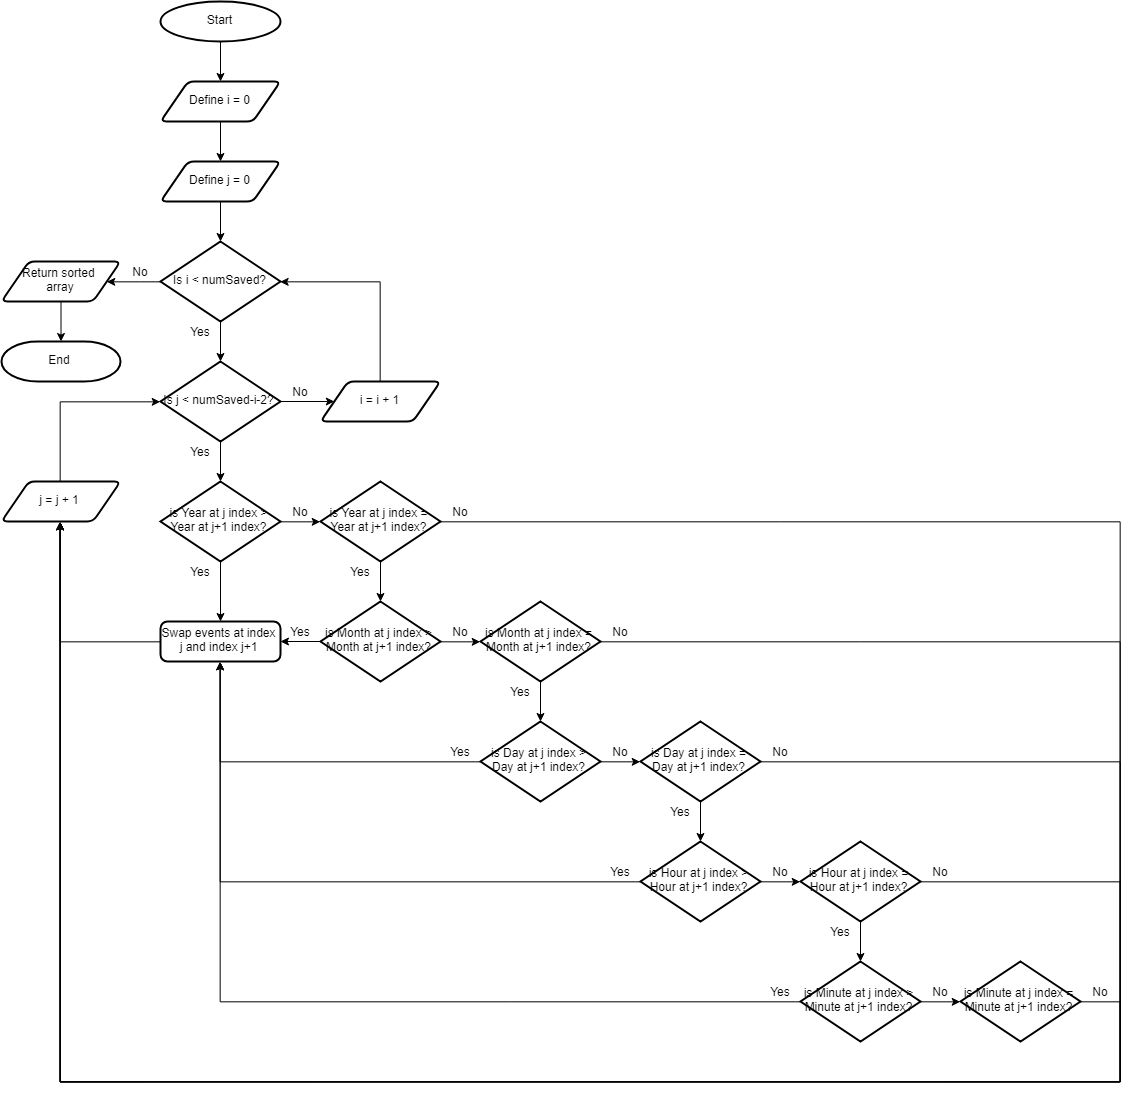

The diagram above was exported from draw.io. Its source (the exported page's mxGraphModel, read from the mxfile embedded in the PNG):
<mxGraphModel dx="3627" dy="1613" grid="1" gridSize="10" guides="1" tooltips="1" connect="1" arrows="1" fold="1" page="1" pageScale="1" pageWidth="827" pageHeight="1169" math="0" shadow="0">
  <root>
    <mxCell id="0" />
    <mxCell id="1" parent="0" />
    <mxCell id="2" value="" style="edgeStyle=orthogonalEdgeStyle;rounded=0;orthogonalLoop=1;jettySize=auto;html=1;" edge="1" source="3" parent="1">
      <mxGeometry relative="1" as="geometry">
        <mxPoint x="140" y="120" as="targetPoint" />
      </mxGeometry>
    </mxCell>
    <mxCell id="3" value="Start" style="strokeWidth=2;html=1;shape=mxgraph.flowchart.start_1;whiteSpace=wrap;" vertex="1" parent="1">
      <mxGeometry x="80" y="40" width="120" height="40" as="geometry" />
    </mxCell>
    <mxCell id="4" value="" style="edgeStyle=orthogonalEdgeStyle;rounded=0;orthogonalLoop=1;jettySize=auto;html=1;" edge="1" source="5" target="7" parent="1">
      <mxGeometry relative="1" as="geometry" />
    </mxCell>
    <mxCell id="5" value="Define i = 0" style="verticalLabelPosition=middle;verticalAlign=middle;html=1;strokeWidth=2;shape=parallelogram;perimeter=parallelogramPerimeter;whiteSpace=wrap;rounded=1;arcSize=12;size=0.23;labelPosition=center;align=center;" vertex="1" parent="1">
      <mxGeometry x="80" y="120" width="120" height="40" as="geometry" />
    </mxCell>
    <mxCell id="6" value="" style="edgeStyle=orthogonalEdgeStyle;rounded=0;orthogonalLoop=1;jettySize=auto;html=1;" edge="1" source="7" target="18" parent="1">
      <mxGeometry relative="1" as="geometry" />
    </mxCell>
    <mxCell id="7" value="Define j = 0" style="verticalLabelPosition=middle;verticalAlign=middle;html=1;strokeWidth=2;shape=parallelogram;perimeter=parallelogramPerimeter;whiteSpace=wrap;rounded=1;arcSize=12;size=0.23;labelPosition=center;align=center;" vertex="1" parent="1">
      <mxGeometry x="80" y="200" width="120" height="40" as="geometry" />
    </mxCell>
    <mxCell id="8" value="" style="edgeStyle=orthogonalEdgeStyle;rounded=0;orthogonalLoop=1;jettySize=auto;html=1;" edge="1" source="10" target="12" parent="1">
      <mxGeometry relative="1" as="geometry" />
    </mxCell>
    <mxCell id="9" style="edgeStyle=orthogonalEdgeStyle;rounded=0;orthogonalLoop=1;jettySize=auto;html=1;exitX=1;exitY=0.5;exitDx=0;exitDy=0;exitPerimeter=0;entryX=0;entryY=0.5;entryDx=0;entryDy=0;entryPerimeter=0;" edge="1" source="10" target="15" parent="1">
      <mxGeometry relative="1" as="geometry" />
    </mxCell>
    <mxCell id="10" value="&lt;font style=&quot;font-size: 12px&quot;&gt;is Year at j index &amp;gt; Year at j+1 index?&lt;/font&gt;" style="strokeWidth=2;html=1;shape=mxgraph.flowchart.decision;whiteSpace=wrap;rounded=1;" vertex="1" parent="1">
      <mxGeometry x="80" y="520" width="120" height="80" as="geometry" />
    </mxCell>
    <mxCell id="11" style="edgeStyle=orthogonalEdgeStyle;rounded=0;orthogonalLoop=1;jettySize=auto;html=1;exitX=0;exitY=0.5;exitDx=0;exitDy=0;entryX=0.5;entryY=1;entryDx=0;entryDy=0;" edge="1" source="12" target="69" parent="1">
      <mxGeometry relative="1" as="geometry" />
    </mxCell>
    <mxCell id="12" value="Swap events at index j and index j+1" style="rounded=1;whiteSpace=wrap;html=1;absoluteArcSize=1;arcSize=14;strokeWidth=2;" vertex="1" parent="1">
      <mxGeometry x="80" y="660" width="120" height="40" as="geometry" />
    </mxCell>
    <mxCell id="13" value="" style="edgeStyle=orthogonalEdgeStyle;rounded=0;orthogonalLoop=1;jettySize=auto;html=1;" edge="1" source="15" target="28" parent="1">
      <mxGeometry relative="1" as="geometry" />
    </mxCell>
    <mxCell id="14" style="edgeStyle=orthogonalEdgeStyle;rounded=0;orthogonalLoop=1;jettySize=auto;html=1;exitX=1;exitY=0.5;exitDx=0;exitDy=0;exitPerimeter=0;entryX=0.5;entryY=1;entryDx=0;entryDy=0;" edge="1" source="15" target="69" parent="1">
      <mxGeometry relative="1" as="geometry">
        <Array as="points">
          <mxPoint x="1040" y="560" />
          <mxPoint x="1040" y="1120" />
          <mxPoint x="-20" y="1120" />
        </Array>
      </mxGeometry>
    </mxCell>
    <mxCell id="15" value="&lt;font style=&quot;font-size: 12px&quot;&gt;is Year at j index = Year at j+1 index?&lt;/font&gt;" style="strokeWidth=2;html=1;shape=mxgraph.flowchart.decision;whiteSpace=wrap;rounded=1;" vertex="1" parent="1">
      <mxGeometry x="240" y="520" width="120" height="80" as="geometry" />
    </mxCell>
    <mxCell id="16" value="" style="edgeStyle=orthogonalEdgeStyle;rounded=0;orthogonalLoop=1;jettySize=auto;html=1;" edge="1" source="18" target="21" parent="1">
      <mxGeometry relative="1" as="geometry" />
    </mxCell>
    <mxCell id="17" value="" style="edgeStyle=orthogonalEdgeStyle;rounded=0;orthogonalLoop=1;jettySize=auto;html=1;entryX=1;entryY=0.5;entryDx=0;entryDy=0;" edge="1" source="18" target="66" parent="1">
      <mxGeometry relative="1" as="geometry">
        <mxPoint x="40" y="320" as="targetPoint" />
      </mxGeometry>
    </mxCell>
    <mxCell id="18" value="Is i &amp;lt; numSaved?" style="strokeWidth=2;html=1;shape=mxgraph.flowchart.decision;whiteSpace=wrap;rounded=1;" vertex="1" parent="1">
      <mxGeometry x="80" y="280" width="120" height="80" as="geometry" />
    </mxCell>
    <mxCell id="19" value="" style="edgeStyle=orthogonalEdgeStyle;rounded=0;orthogonalLoop=1;jettySize=auto;html=1;" edge="1" source="21" target="10" parent="1">
      <mxGeometry relative="1" as="geometry" />
    </mxCell>
    <mxCell id="20" value="" style="edgeStyle=orthogonalEdgeStyle;rounded=0;orthogonalLoop=1;jettySize=auto;html=1;" edge="1" source="21" target="62" parent="1">
      <mxGeometry relative="1" as="geometry" />
    </mxCell>
    <mxCell id="21" value="Is j &amp;lt; numSaved-i-2?" style="strokeWidth=2;html=1;shape=mxgraph.flowchart.decision;whiteSpace=wrap;rounded=1;" vertex="1" parent="1">
      <mxGeometry x="80" y="400" width="120" height="80" as="geometry" />
    </mxCell>
    <mxCell id="22" value="Yes" style="text;html=1;strokeColor=none;fillColor=none;align=center;verticalAlign=middle;whiteSpace=wrap;rounded=0;" vertex="1" parent="1">
      <mxGeometry x="100" y="360" width="40" height="20" as="geometry" />
    </mxCell>
    <mxCell id="23" value="Yes" style="text;html=1;strokeColor=none;fillColor=none;align=center;verticalAlign=middle;whiteSpace=wrap;rounded=0;" vertex="1" parent="1">
      <mxGeometry x="100" y="480" width="40" height="20" as="geometry" />
    </mxCell>
    <mxCell id="24" value="No" style="text;html=1;strokeColor=none;fillColor=none;align=center;verticalAlign=middle;whiteSpace=wrap;rounded=0;" vertex="1" parent="1">
      <mxGeometry x="200" y="540" width="40" height="20" as="geometry" />
    </mxCell>
    <mxCell id="25" value="Yes" style="text;html=1;strokeColor=none;fillColor=none;align=center;verticalAlign=middle;whiteSpace=wrap;rounded=0;" vertex="1" parent="1">
      <mxGeometry x="100" y="600" width="40" height="20" as="geometry" />
    </mxCell>
    <mxCell id="26" style="edgeStyle=orthogonalEdgeStyle;rounded=0;orthogonalLoop=1;jettySize=auto;html=1;exitX=1;exitY=0.5;exitDx=0;exitDy=0;exitPerimeter=0;entryX=0;entryY=0.5;entryDx=0;entryDy=0;entryPerimeter=0;" edge="1" source="28" target="31" parent="1">
      <mxGeometry relative="1" as="geometry" />
    </mxCell>
    <mxCell id="27" value="" style="edgeStyle=orthogonalEdgeStyle;rounded=0;orthogonalLoop=1;jettySize=auto;html=1;" edge="1" source="28" target="12" parent="1">
      <mxGeometry relative="1" as="geometry" />
    </mxCell>
    <mxCell id="28" value="&lt;font style=&quot;font-size: 12px&quot;&gt;is Month at j index &amp;gt; Month at j+1 index?&lt;/font&gt;" style="strokeWidth=2;html=1;shape=mxgraph.flowchart.decision;whiteSpace=wrap;rounded=1;" vertex="1" parent="1">
      <mxGeometry x="240" y="640" width="120" height="80" as="geometry" />
    </mxCell>
    <mxCell id="29" value="" style="edgeStyle=orthogonalEdgeStyle;rounded=0;orthogonalLoop=1;jettySize=auto;html=1;" edge="1" source="31" target="35" parent="1">
      <mxGeometry relative="1" as="geometry" />
    </mxCell>
    <mxCell id="30" style="edgeStyle=orthogonalEdgeStyle;rounded=0;orthogonalLoop=1;jettySize=auto;html=1;exitX=1;exitY=0.5;exitDx=0;exitDy=0;exitPerimeter=0;entryX=0.5;entryY=1;entryDx=0;entryDy=0;" edge="1" source="31" target="69" parent="1">
      <mxGeometry relative="1" as="geometry">
        <Array as="points">
          <mxPoint x="1041" y="680" />
          <mxPoint x="1041" y="1120" />
          <mxPoint x="-19" y="1120" />
        </Array>
      </mxGeometry>
    </mxCell>
    <mxCell id="31" value="&lt;font style=&quot;font-size: 12px&quot;&gt;is Month at j index = Month at j+1 index?&lt;/font&gt;" style="strokeWidth=2;html=1;shape=mxgraph.flowchart.decision;whiteSpace=wrap;rounded=1;" vertex="1" parent="1">
      <mxGeometry x="400" y="640" width="120" height="80" as="geometry" />
    </mxCell>
    <mxCell id="32" value="No" style="text;html=1;strokeColor=none;fillColor=none;align=center;verticalAlign=middle;whiteSpace=wrap;rounded=0;" vertex="1" parent="1">
      <mxGeometry x="360" y="660" width="40" height="20" as="geometry" />
    </mxCell>
    <mxCell id="33" style="edgeStyle=orthogonalEdgeStyle;rounded=0;orthogonalLoop=1;jettySize=auto;html=1;exitX=1;exitY=0.5;exitDx=0;exitDy=0;exitPerimeter=0;entryX=0;entryY=0.5;entryDx=0;entryDy=0;entryPerimeter=0;" edge="1" source="35" target="38" parent="1">
      <mxGeometry relative="1" as="geometry" />
    </mxCell>
    <mxCell id="34" style="edgeStyle=orthogonalEdgeStyle;rounded=0;orthogonalLoop=1;jettySize=auto;html=1;exitX=0;exitY=0.5;exitDx=0;exitDy=0;exitPerimeter=0;entryX=0.5;entryY=1;entryDx=0;entryDy=0;" edge="1" source="35" target="12" parent="1">
      <mxGeometry relative="1" as="geometry" />
    </mxCell>
    <mxCell id="35" value="&lt;font style=&quot;font-size: 12px&quot;&gt;is Day at j index &amp;gt; Day at j+1 index?&lt;/font&gt;" style="strokeWidth=2;html=1;shape=mxgraph.flowchart.decision;whiteSpace=wrap;rounded=1;" vertex="1" parent="1">
      <mxGeometry x="400" y="760" width="120" height="80" as="geometry" />
    </mxCell>
    <mxCell id="36" value="" style="edgeStyle=orthogonalEdgeStyle;rounded=0;orthogonalLoop=1;jettySize=auto;html=1;" edge="1" source="38" target="42" parent="1">
      <mxGeometry relative="1" as="geometry" />
    </mxCell>
    <mxCell id="37" style="edgeStyle=orthogonalEdgeStyle;rounded=0;orthogonalLoop=1;jettySize=auto;html=1;exitX=1;exitY=0.5;exitDx=0;exitDy=0;exitPerimeter=0;entryX=0.5;entryY=1;entryDx=0;entryDy=0;" edge="1" source="38" target="69" parent="1">
      <mxGeometry relative="1" as="geometry">
        <Array as="points">
          <mxPoint x="1041" y="800" />
          <mxPoint x="1041" y="1120" />
          <mxPoint x="-19" y="1120" />
        </Array>
      </mxGeometry>
    </mxCell>
    <mxCell id="38" value="&lt;font style=&quot;font-size: 12px&quot;&gt;is Day at j index = Day at j+1 index?&lt;/font&gt;" style="strokeWidth=2;html=1;shape=mxgraph.flowchart.decision;whiteSpace=wrap;rounded=1;" vertex="1" parent="1">
      <mxGeometry x="560" y="760" width="120" height="80" as="geometry" />
    </mxCell>
    <mxCell id="39" value="No" style="text;html=1;strokeColor=none;fillColor=none;align=center;verticalAlign=middle;whiteSpace=wrap;rounded=0;" vertex="1" parent="1">
      <mxGeometry x="520" y="780" width="40" height="20" as="geometry" />
    </mxCell>
    <mxCell id="40" style="edgeStyle=orthogonalEdgeStyle;rounded=0;orthogonalLoop=1;jettySize=auto;html=1;exitX=1;exitY=0.5;exitDx=0;exitDy=0;exitPerimeter=0;entryX=0;entryY=0.5;entryDx=0;entryDy=0;entryPerimeter=0;" edge="1" source="42" target="45" parent="1">
      <mxGeometry relative="1" as="geometry" />
    </mxCell>
    <mxCell id="41" style="edgeStyle=orthogonalEdgeStyle;rounded=0;orthogonalLoop=1;jettySize=auto;html=1;exitX=0;exitY=0.5;exitDx=0;exitDy=0;exitPerimeter=0;entryX=0.5;entryY=1;entryDx=0;entryDy=0;" edge="1" source="42" target="12" parent="1">
      <mxGeometry relative="1" as="geometry">
        <mxPoint x="140" y="689.9999999999998" as="targetPoint" />
      </mxGeometry>
    </mxCell>
    <mxCell id="42" value="&lt;font style=&quot;font-size: 12px&quot;&gt;is Hour at j index &amp;gt; Hour at j+1 index?&lt;/font&gt;" style="strokeWidth=2;html=1;shape=mxgraph.flowchart.decision;whiteSpace=wrap;rounded=1;" vertex="1" parent="1">
      <mxGeometry x="560" y="880" width="120" height="80" as="geometry" />
    </mxCell>
    <mxCell id="43" value="" style="edgeStyle=orthogonalEdgeStyle;rounded=0;orthogonalLoop=1;jettySize=auto;html=1;" edge="1" source="45" target="49" parent="1">
      <mxGeometry relative="1" as="geometry" />
    </mxCell>
    <mxCell id="44" style="edgeStyle=orthogonalEdgeStyle;rounded=0;orthogonalLoop=1;jettySize=auto;html=1;exitX=1;exitY=0.5;exitDx=0;exitDy=0;exitPerimeter=0;entryX=0.5;entryY=1;entryDx=0;entryDy=0;" edge="1" source="45" target="69" parent="1">
      <mxGeometry relative="1" as="geometry">
        <Array as="points">
          <mxPoint x="1041" y="920" />
          <mxPoint x="1041" y="1120" />
          <mxPoint x="-19" y="1120" />
        </Array>
      </mxGeometry>
    </mxCell>
    <mxCell id="45" value="&lt;font style=&quot;font-size: 12px&quot;&gt;is Hour at j index = Hour at j+1 index?&lt;/font&gt;" style="strokeWidth=2;html=1;shape=mxgraph.flowchart.decision;whiteSpace=wrap;rounded=1;" vertex="1" parent="1">
      <mxGeometry x="720" y="880" width="120" height="80" as="geometry" />
    </mxCell>
    <mxCell id="46" value="No" style="text;html=1;strokeColor=none;fillColor=none;align=center;verticalAlign=middle;whiteSpace=wrap;rounded=0;" vertex="1" parent="1">
      <mxGeometry x="680" y="900" width="40" height="20" as="geometry" />
    </mxCell>
    <mxCell id="47" style="edgeStyle=orthogonalEdgeStyle;rounded=0;orthogonalLoop=1;jettySize=auto;html=1;exitX=1;exitY=0.5;exitDx=0;exitDy=0;exitPerimeter=0;entryX=0;entryY=0.5;entryDx=0;entryDy=0;entryPerimeter=0;" edge="1" source="49" target="51" parent="1">
      <mxGeometry relative="1" as="geometry" />
    </mxCell>
    <mxCell id="48" style="edgeStyle=orthogonalEdgeStyle;rounded=0;orthogonalLoop=1;jettySize=auto;html=1;exitX=0;exitY=0.5;exitDx=0;exitDy=0;exitPerimeter=0;entryX=0.5;entryY=1;entryDx=0;entryDy=0;" edge="1" source="49" target="12" parent="1">
      <mxGeometry relative="1" as="geometry" />
    </mxCell>
    <mxCell id="49" value="&lt;font style=&quot;font-size: 12px&quot;&gt;is Minute at j index &amp;gt; Minute at j+1 index?&lt;/font&gt;" style="strokeWidth=2;html=1;shape=mxgraph.flowchart.decision;whiteSpace=wrap;rounded=1;" vertex="1" parent="1">
      <mxGeometry x="720" y="1000" width="120" height="80" as="geometry" />
    </mxCell>
    <mxCell id="50" style="edgeStyle=orthogonalEdgeStyle;rounded=0;orthogonalLoop=1;jettySize=auto;html=1;exitX=1;exitY=0.5;exitDx=0;exitDy=0;exitPerimeter=0;" edge="1" source="51" parent="1">
      <mxGeometry relative="1" as="geometry">
        <mxPoint x="-20.33333333333303" y="560.3333333333335" as="targetPoint" />
        <Array as="points">
          <mxPoint x="1041" y="1040" />
          <mxPoint x="1041" y="1120" />
          <mxPoint x="-19" y="1120" />
        </Array>
      </mxGeometry>
    </mxCell>
    <mxCell id="51" value="&lt;font style=&quot;font-size: 12px&quot;&gt;is Minute at j index = Minute at j+1 index?&lt;/font&gt;" style="strokeWidth=2;html=1;shape=mxgraph.flowchart.decision;whiteSpace=wrap;rounded=1;" vertex="1" parent="1">
      <mxGeometry x="880" y="1000" width="120" height="80" as="geometry" />
    </mxCell>
    <mxCell id="52" value="No" style="text;html=1;strokeColor=none;fillColor=none;align=center;verticalAlign=middle;whiteSpace=wrap;rounded=0;" vertex="1" parent="1">
      <mxGeometry x="840" y="1020" width="40" height="20" as="geometry" />
    </mxCell>
    <mxCell id="53" value="Yes" style="text;html=1;strokeColor=none;fillColor=none;align=center;verticalAlign=middle;whiteSpace=wrap;rounded=0;" vertex="1" parent="1">
      <mxGeometry x="200" y="660" width="40" height="20" as="geometry" />
    </mxCell>
    <mxCell id="54" value="Yes" style="text;html=1;strokeColor=none;fillColor=none;align=center;verticalAlign=middle;whiteSpace=wrap;rounded=0;" vertex="1" parent="1">
      <mxGeometry x="360" y="780" width="40" height="20" as="geometry" />
    </mxCell>
    <mxCell id="55" value="Yes" style="text;html=1;strokeColor=none;fillColor=none;align=center;verticalAlign=middle;whiteSpace=wrap;rounded=0;" vertex="1" parent="1">
      <mxGeometry x="520" y="900" width="40" height="20" as="geometry" />
    </mxCell>
    <mxCell id="56" value="Yes" style="text;html=1;strokeColor=none;fillColor=none;align=center;verticalAlign=middle;whiteSpace=wrap;rounded=0;" vertex="1" parent="1">
      <mxGeometry x="680" y="1020" width="40" height="20" as="geometry" />
    </mxCell>
    <mxCell id="57" value="Yes" style="text;html=1;strokeColor=none;fillColor=none;align=center;verticalAlign=middle;whiteSpace=wrap;rounded=0;" vertex="1" parent="1">
      <mxGeometry x="260" y="600" width="40" height="20" as="geometry" />
    </mxCell>
    <mxCell id="58" value="Yes" style="text;html=1;strokeColor=none;fillColor=none;align=center;verticalAlign=middle;whiteSpace=wrap;rounded=0;" vertex="1" parent="1">
      <mxGeometry x="420" y="720" width="40" height="20" as="geometry" />
    </mxCell>
    <mxCell id="59" value="Yes" style="text;html=1;strokeColor=none;fillColor=none;align=center;verticalAlign=middle;whiteSpace=wrap;rounded=0;" vertex="1" parent="1">
      <mxGeometry x="580" y="840" width="40" height="20" as="geometry" />
    </mxCell>
    <mxCell id="60" value="Yes" style="text;html=1;strokeColor=none;fillColor=none;align=center;verticalAlign=middle;whiteSpace=wrap;rounded=0;" vertex="1" parent="1">
      <mxGeometry x="740" y="960" width="40" height="20" as="geometry" />
    </mxCell>
    <mxCell id="61" style="edgeStyle=orthogonalEdgeStyle;rounded=0;orthogonalLoop=1;jettySize=auto;html=1;exitX=0.5;exitY=0;exitDx=0;exitDy=0;entryX=1;entryY=0.5;entryDx=0;entryDy=0;entryPerimeter=0;" edge="1" source="62" target="18" parent="1">
      <mxGeometry relative="1" as="geometry" />
    </mxCell>
    <mxCell id="62" value="i = i + 1" style="verticalLabelPosition=middle;verticalAlign=middle;html=1;strokeWidth=2;shape=parallelogram;perimeter=parallelogramPerimeter;whiteSpace=wrap;rounded=1;arcSize=12;size=0.23;labelPosition=center;align=center;" vertex="1" parent="1">
      <mxGeometry x="240" y="420" width="120" height="40" as="geometry" />
    </mxCell>
    <mxCell id="63" value="No" style="text;html=1;strokeColor=none;fillColor=none;align=center;verticalAlign=middle;whiteSpace=wrap;rounded=0;" vertex="1" parent="1">
      <mxGeometry x="200" y="420" width="40" height="20" as="geometry" />
    </mxCell>
    <mxCell id="64" value="No" style="text;html=1;strokeColor=none;fillColor=none;align=center;verticalAlign=middle;whiteSpace=wrap;rounded=0;" vertex="1" parent="1">
      <mxGeometry x="40" y="300" width="40" height="20" as="geometry" />
    </mxCell>
    <mxCell id="65" value="" style="edgeStyle=orthogonalEdgeStyle;rounded=0;orthogonalLoop=1;jettySize=auto;html=1;" edge="1" source="66" target="67" parent="1">
      <mxGeometry relative="1" as="geometry" />
    </mxCell>
    <mxCell id="66" value="Return sorted &lt;br&gt;array" style="verticalLabelPosition=middle;verticalAlign=middle;html=1;strokeWidth=2;shape=parallelogram;perimeter=parallelogramPerimeter;whiteSpace=wrap;rounded=1;arcSize=12;size=0.23;labelPosition=center;align=center;" vertex="1" parent="1">
      <mxGeometry x="-79" y="300" width="119" height="40" as="geometry" />
    </mxCell>
    <mxCell id="67" value="End" style="strokeWidth=2;html=1;shape=mxgraph.flowchart.terminator;whiteSpace=wrap;rounded=1;" vertex="1" parent="1">
      <mxGeometry x="-79" y="380" width="119" height="40" as="geometry" />
    </mxCell>
    <mxCell id="68" style="edgeStyle=orthogonalEdgeStyle;rounded=0;orthogonalLoop=1;jettySize=auto;html=1;exitX=0.5;exitY=0;exitDx=0;exitDy=0;entryX=0;entryY=0.5;entryDx=0;entryDy=0;entryPerimeter=0;" edge="1" source="69" target="21" parent="1">
      <mxGeometry relative="1" as="geometry" />
    </mxCell>
    <mxCell id="69" value="j = j + 1" style="verticalLabelPosition=middle;verticalAlign=middle;html=1;strokeWidth=2;shape=parallelogram;perimeter=parallelogramPerimeter;whiteSpace=wrap;rounded=1;arcSize=12;size=0.23;labelPosition=center;align=center;" vertex="1" parent="1">
      <mxGeometry x="-79" y="520" width="119" height="40" as="geometry" />
    </mxCell>
    <mxCell id="70" value="No" style="text;html=1;strokeColor=none;fillColor=none;align=center;verticalAlign=middle;whiteSpace=wrap;rounded=0;" vertex="1" parent="1">
      <mxGeometry x="360" y="540" width="40" height="20" as="geometry" />
    </mxCell>
    <mxCell id="71" value="No" style="text;html=1;strokeColor=none;fillColor=none;align=center;verticalAlign=middle;whiteSpace=wrap;rounded=0;" vertex="1" parent="1">
      <mxGeometry x="520" y="660" width="40" height="20" as="geometry" />
    </mxCell>
    <mxCell id="72" value="No" style="text;html=1;strokeColor=none;fillColor=none;align=center;verticalAlign=middle;whiteSpace=wrap;rounded=0;" vertex="1" parent="1">
      <mxGeometry x="680" y="780" width="40" height="20" as="geometry" />
    </mxCell>
    <mxCell id="73" value="No" style="text;html=1;strokeColor=none;fillColor=none;align=center;verticalAlign=middle;whiteSpace=wrap;rounded=0;" vertex="1" parent="1">
      <mxGeometry x="840" y="900" width="40" height="20" as="geometry" />
    </mxCell>
    <mxCell id="74" value="No" style="text;html=1;strokeColor=none;fillColor=none;align=center;verticalAlign=middle;whiteSpace=wrap;rounded=0;" vertex="1" parent="1">
      <mxGeometry x="1000" y="1020" width="40" height="20" as="geometry" />
    </mxCell>
  </root>
</mxGraphModel>